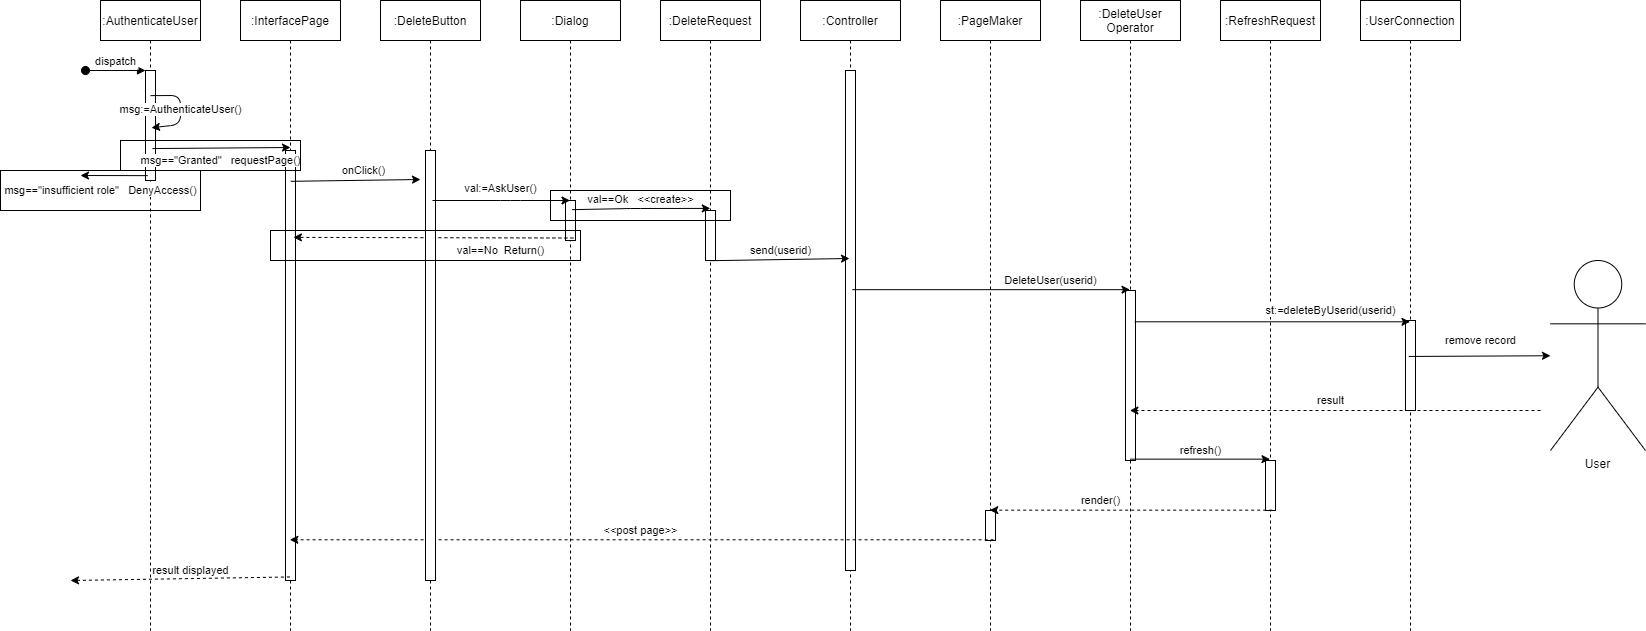

The diagram above was exported from draw.io. Its source (the exported page's mxGraphModel, read from the mxfile embedded in the PNG):
<mxGraphModel dx="1673" dy="867" grid="1" gridSize="10" guides="1" tooltips="1" connect="1" arrows="1" fold="1" page="1" pageScale="1" pageWidth="850" pageHeight="1100" math="0" shadow="0">
  <root>
    <mxCell id="0" />
    <mxCell id="1" parent="0" />
    <mxCell id="3nuBFxr9cyL0pnOWT2aG-1" value=":AuthenticateUser" style="shape=umlLifeline;perimeter=lifelinePerimeter;container=1;collapsible=0;recursiveResize=0;rounded=0;shadow=0;strokeWidth=1;" parent="1" vertex="1">
      <mxGeometry x="120" y="80" width="100" height="630" as="geometry" />
    </mxCell>
    <mxCell id="3nuBFxr9cyL0pnOWT2aG-3" value="dispatch" style="verticalAlign=bottom;startArrow=oval;endArrow=block;startSize=8;shadow=0;strokeWidth=1;" parent="3nuBFxr9cyL0pnOWT2aG-1" edge="1">
      <mxGeometry relative="1" as="geometry">
        <mxPoint x="-15" y="70" as="sourcePoint" />
        <mxPoint x="45" y="70" as="targetPoint" />
      </mxGeometry>
    </mxCell>
    <mxCell id="ENvEPZ1Jl6gOxsSQ1meB-38" value="" style="points=[];perimeter=orthogonalPerimeter;rounded=0;shadow=0;strokeWidth=1;" vertex="1" parent="3nuBFxr9cyL0pnOWT2aG-1">
      <mxGeometry x="45" y="70" width="10" height="110" as="geometry" />
    </mxCell>
    <mxCell id="3nuBFxr9cyL0pnOWT2aG-5" value=":Dialog" style="shape=umlLifeline;perimeter=lifelinePerimeter;container=1;collapsible=0;recursiveResize=0;rounded=0;shadow=0;strokeWidth=1;" parent="1" vertex="1">
      <mxGeometry x="540" y="80" width="100" height="630" as="geometry" />
    </mxCell>
    <mxCell id="ENvEPZ1Jl6gOxsSQ1meB-41" value="" style="points=[];perimeter=orthogonalPerimeter;rounded=0;shadow=0;strokeWidth=1;" vertex="1" parent="3nuBFxr9cyL0pnOWT2aG-5">
      <mxGeometry x="45" y="200" width="10" height="40" as="geometry" />
    </mxCell>
    <mxCell id="ENvEPZ1Jl6gOxsSQ1meB-1" value=":Controller" style="shape=umlLifeline;perimeter=lifelinePerimeter;container=1;collapsible=0;recursiveResize=0;rounded=0;shadow=0;strokeWidth=1;" vertex="1" parent="1">
      <mxGeometry x="820" y="80" width="100" height="630" as="geometry" />
    </mxCell>
    <mxCell id="ENvEPZ1Jl6gOxsSQ1meB-43" value="" style="points=[];perimeter=orthogonalPerimeter;rounded=0;shadow=0;strokeWidth=1;" vertex="1" parent="ENvEPZ1Jl6gOxsSQ1meB-1">
      <mxGeometry x="45" y="70" width="10" height="500" as="geometry" />
    </mxCell>
    <mxCell id="ENvEPZ1Jl6gOxsSQ1meB-2" value=":PageMaker" style="shape=umlLifeline;perimeter=lifelinePerimeter;container=1;collapsible=0;recursiveResize=0;rounded=0;shadow=0;strokeWidth=1;" vertex="1" parent="1">
      <mxGeometry x="960" y="80" width="100" height="630" as="geometry" />
    </mxCell>
    <mxCell id="ENvEPZ1Jl6gOxsSQ1meB-44" value="" style="points=[];perimeter=orthogonalPerimeter;rounded=0;shadow=0;strokeWidth=1;" vertex="1" parent="ENvEPZ1Jl6gOxsSQ1meB-2">
      <mxGeometry x="45" y="510" width="10" height="30" as="geometry" />
    </mxCell>
    <mxCell id="ENvEPZ1Jl6gOxsSQ1meB-4" value=":DeleteUser&#10;Operator" style="shape=umlLifeline;perimeter=lifelinePerimeter;container=1;collapsible=0;recursiveResize=0;rounded=0;shadow=0;strokeWidth=1;" vertex="1" parent="1">
      <mxGeometry x="1100" y="80" width="100" height="630" as="geometry" />
    </mxCell>
    <mxCell id="ENvEPZ1Jl6gOxsSQ1meB-45" value="" style="points=[];perimeter=orthogonalPerimeter;rounded=0;shadow=0;strokeWidth=1;" vertex="1" parent="ENvEPZ1Jl6gOxsSQ1meB-4">
      <mxGeometry x="45" y="290" width="10" height="170" as="geometry" />
    </mxCell>
    <mxCell id="ENvEPZ1Jl6gOxsSQ1meB-5" value=":RefreshRequest" style="shape=umlLifeline;perimeter=lifelinePerimeter;container=1;collapsible=0;recursiveResize=0;rounded=0;shadow=0;strokeWidth=1;" vertex="1" parent="1">
      <mxGeometry x="1240" y="80" width="100" height="630" as="geometry" />
    </mxCell>
    <mxCell id="ENvEPZ1Jl6gOxsSQ1meB-46" value="" style="points=[];perimeter=orthogonalPerimeter;rounded=0;shadow=0;strokeWidth=1;" vertex="1" parent="ENvEPZ1Jl6gOxsSQ1meB-5">
      <mxGeometry x="45" y="460" width="10" height="50" as="geometry" />
    </mxCell>
    <mxCell id="ENvEPZ1Jl6gOxsSQ1meB-6" value=":InterfacePage" style="shape=umlLifeline;perimeter=lifelinePerimeter;container=1;collapsible=0;recursiveResize=0;rounded=0;shadow=0;strokeWidth=1;" vertex="1" parent="1">
      <mxGeometry x="260" y="80" width="100" height="630" as="geometry" />
    </mxCell>
    <mxCell id="ENvEPZ1Jl6gOxsSQ1meB-39" value="" style="points=[];perimeter=orthogonalPerimeter;rounded=0;shadow=0;strokeWidth=1;" vertex="1" parent="ENvEPZ1Jl6gOxsSQ1meB-6">
      <mxGeometry x="45" y="150" width="10" height="430" as="geometry" />
    </mxCell>
    <mxCell id="ENvEPZ1Jl6gOxsSQ1meB-7" value=":UserConnection" style="shape=umlLifeline;perimeter=lifelinePerimeter;container=1;collapsible=0;recursiveResize=0;rounded=0;shadow=0;strokeWidth=1;" vertex="1" parent="1">
      <mxGeometry x="1380" y="80" width="100" height="630" as="geometry" />
    </mxCell>
    <mxCell id="ENvEPZ1Jl6gOxsSQ1meB-47" value="" style="points=[];perimeter=orthogonalPerimeter;rounded=0;shadow=0;strokeWidth=1;" vertex="1" parent="ENvEPZ1Jl6gOxsSQ1meB-7">
      <mxGeometry x="45" y="320" width="10" height="90" as="geometry" />
    </mxCell>
    <mxCell id="ENvEPZ1Jl6gOxsSQ1meB-9" value=":DeleteRequest" style="shape=umlLifeline;perimeter=lifelinePerimeter;container=1;collapsible=0;recursiveResize=0;rounded=0;shadow=0;strokeWidth=1;" vertex="1" parent="1">
      <mxGeometry x="680" y="80" width="100" height="630" as="geometry" />
    </mxCell>
    <mxCell id="ENvEPZ1Jl6gOxsSQ1meB-42" value="" style="points=[];perimeter=orthogonalPerimeter;rounded=0;shadow=0;strokeWidth=1;" vertex="1" parent="ENvEPZ1Jl6gOxsSQ1meB-9">
      <mxGeometry x="45" y="210" width="10" height="50" as="geometry" />
    </mxCell>
    <mxCell id="ENvEPZ1Jl6gOxsSQ1meB-11" value="msg:=AuthenticateUser()" style="endArrow=classic;html=1;exitX=0.5;exitY=0.151;exitDx=0;exitDy=0;exitPerimeter=0;entryX=0.51;entryY=0.202;entryDx=0;entryDy=0;entryPerimeter=0;" edge="1" parent="1" source="3nuBFxr9cyL0pnOWT2aG-1" target="3nuBFxr9cyL0pnOWT2aG-1">
      <mxGeometry width="50" height="50" relative="1" as="geometry">
        <mxPoint x="180" y="175" as="sourcePoint" />
        <mxPoint x="180" y="204" as="targetPoint" />
        <Array as="points">
          <mxPoint x="200" y="175" />
          <mxPoint x="200" y="204" />
        </Array>
      </mxGeometry>
    </mxCell>
    <mxCell id="ENvEPZ1Jl6gOxsSQ1meB-13" value="msg==&quot;insufficient role&quot;&amp;nbsp; &amp;nbsp;DenyAccess()" style="endArrow=classic;html=1;exitX=0.472;exitY=0.278;exitDx=0;exitDy=0;exitPerimeter=0;" edge="1" parent="1" source="3nuBFxr9cyL0pnOWT2aG-1">
      <mxGeometry x="0.4038" y="15" width="50" height="50" relative="1" as="geometry">
        <mxPoint x="160" y="255" as="sourcePoint" />
        <mxPoint x="100" y="255" as="targetPoint" />
        <mxPoint as="offset" />
      </mxGeometry>
    </mxCell>
    <mxCell id="ENvEPZ1Jl6gOxsSQ1meB-14" value="msg==&quot;Granted&quot;&amp;nbsp; &amp;nbsp;requestPage()" style="endArrow=classic;html=1;exitX=0.519;exitY=0.235;exitDx=0;exitDy=0;exitPerimeter=0;" edge="1" parent="1" source="3nuBFxr9cyL0pnOWT2aG-1">
      <mxGeometry x="-0.0151" y="-12" width="50" height="50" relative="1" as="geometry">
        <mxPoint x="180" y="227" as="sourcePoint" />
        <mxPoint x="310" y="227" as="targetPoint" />
        <mxPoint as="offset" />
      </mxGeometry>
    </mxCell>
    <mxCell id="ENvEPZ1Jl6gOxsSQ1meB-15" value="onClick()" style="endArrow=classic;html=1;exitX=0.503;exitY=0.287;exitDx=0;exitDy=0;exitPerimeter=0;" edge="1" parent="1" source="ENvEPZ1Jl6gOxsSQ1meB-6">
      <mxGeometry x="0.1291" y="10" width="50" height="50" relative="1" as="geometry">
        <mxPoint x="330" y="262" as="sourcePoint" />
        <mxPoint x="440" y="259" as="targetPoint" />
        <mxPoint as="offset" />
      </mxGeometry>
    </mxCell>
    <mxCell id="ENvEPZ1Jl6gOxsSQ1meB-18" value="val==Ok&amp;nbsp; &amp;nbsp;&amp;lt;&amp;lt;create&amp;gt;&amp;gt;" style="endArrow=classic;html=1;exitX=0.515;exitY=0.332;exitDx=0;exitDy=0;exitPerimeter=0;entryX=0.498;entryY=0.33;entryDx=0;entryDy=0;entryPerimeter=0;" edge="1" parent="1" source="3nuBFxr9cyL0pnOWT2aG-5" target="ENvEPZ1Jl6gOxsSQ1meB-9">
      <mxGeometry x="-0.0083" y="9" width="50" height="50" relative="1" as="geometry">
        <mxPoint x="600" y="286" as="sourcePoint" />
        <mxPoint x="710" y="286" as="targetPoint" />
        <Array as="points">
          <mxPoint x="650" y="288" />
        </Array>
        <mxPoint as="offset" />
      </mxGeometry>
    </mxCell>
    <mxCell id="ENvEPZ1Jl6gOxsSQ1meB-19" value="val==No&amp;nbsp; Return()" style="endArrow=classic;html=1;entryX=0.529;entryY=0.376;entryDx=0;entryDy=0;entryPerimeter=0;exitX=0.529;exitY=0.377;exitDx=0;exitDy=0;exitPerimeter=0;dashed=1;" edge="1" parent="1" source="3nuBFxr9cyL0pnOWT2aG-5" target="ENvEPZ1Jl6gOxsSQ1meB-6">
      <mxGeometry x="-0.4795" y="13" width="50" height="50" relative="1" as="geometry">
        <mxPoint x="560" y="317" as="sourcePoint" />
        <mxPoint x="320" y="312" as="targetPoint" />
        <mxPoint as="offset" />
      </mxGeometry>
    </mxCell>
    <mxCell id="ENvEPZ1Jl6gOxsSQ1meB-20" value="send(userid)" style="endArrow=classic;html=1;exitX=0.498;exitY=0.413;exitDx=0;exitDy=0;exitPerimeter=0;" edge="1" parent="1" source="ENvEPZ1Jl6gOxsSQ1meB-9">
      <mxGeometry x="0.0107" y="9" width="50" height="50" relative="1" as="geometry">
        <mxPoint x="750" y="343" as="sourcePoint" />
        <mxPoint x="869" y="338" as="targetPoint" />
        <mxPoint as="offset" />
      </mxGeometry>
    </mxCell>
    <mxCell id="ENvEPZ1Jl6gOxsSQ1meB-23" value="DeleteUser(userid)" style="endArrow=classic;html=1;exitX=0.519;exitY=0.459;exitDx=0;exitDy=0;exitPerimeter=0;" edge="1" parent="1" source="ENvEPZ1Jl6gOxsSQ1meB-1" target="ENvEPZ1Jl6gOxsSQ1meB-4">
      <mxGeometry x="0.4272" y="9" width="50" height="50" relative="1" as="geometry">
        <mxPoint x="620" y="350" as="sourcePoint" />
        <mxPoint x="670" y="300" as="targetPoint" />
        <mxPoint as="offset" />
      </mxGeometry>
    </mxCell>
    <mxCell id="ENvEPZ1Jl6gOxsSQ1meB-24" value="st:=deleteByUserid(userid)" style="endArrow=classic;html=1;exitX=0.543;exitY=0.51;exitDx=0;exitDy=0;exitPerimeter=0;" edge="1" parent="1" source="ENvEPZ1Jl6gOxsSQ1meB-4" target="ENvEPZ1Jl6gOxsSQ1meB-7">
      <mxGeometry x="0.4222" y="11" width="50" height="50" relative="1" as="geometry">
        <mxPoint x="900" y="350" as="sourcePoint" />
        <mxPoint x="950" y="300" as="targetPoint" />
        <mxPoint as="offset" />
      </mxGeometry>
    </mxCell>
    <mxCell id="ENvEPZ1Jl6gOxsSQ1meB-26" value="User" style="shape=umlActor;verticalLabelPosition=bottom;verticalAlign=top;html=1;outlineConnect=0;" vertex="1" parent="1">
      <mxGeometry x="1570" y="340" width="95" height="190" as="geometry" />
    </mxCell>
    <mxCell id="ENvEPZ1Jl6gOxsSQ1meB-27" value="remove record" style="endArrow=classic;html=1;exitX=0.482;exitY=0.565;exitDx=0;exitDy=0;exitPerimeter=0;" edge="1" parent="1" source="ENvEPZ1Jl6gOxsSQ1meB-7" target="ENvEPZ1Jl6gOxsSQ1meB-26">
      <mxGeometry x="0.0138" y="16" width="50" height="50" relative="1" as="geometry">
        <mxPoint x="950" y="390" as="sourcePoint" />
        <mxPoint x="1000" y="340" as="targetPoint" />
        <mxPoint as="offset" />
      </mxGeometry>
    </mxCell>
    <mxCell id="ENvEPZ1Jl6gOxsSQ1meB-28" value="result" style="endArrow=classic;html=1;dashed=1;" edge="1" parent="1" target="ENvEPZ1Jl6gOxsSQ1meB-4">
      <mxGeometry x="0.0227" y="-10" width="50" height="50" relative="1" as="geometry">
        <mxPoint x="1560" y="490" as="sourcePoint" />
        <mxPoint x="1310" y="340" as="targetPoint" />
        <mxPoint x="-1" as="offset" />
      </mxGeometry>
    </mxCell>
    <mxCell id="ENvEPZ1Jl6gOxsSQ1meB-29" value="refresh()" style="endArrow=classic;html=1;exitX=0.496;exitY=0.728;exitDx=0;exitDy=0;exitPerimeter=0;" edge="1" parent="1" source="ENvEPZ1Jl6gOxsSQ1meB-4" target="ENvEPZ1Jl6gOxsSQ1meB-5">
      <mxGeometry x="0.0064" y="9" width="50" height="50" relative="1" as="geometry">
        <mxPoint x="1260" y="510" as="sourcePoint" />
        <mxPoint x="1310" y="460" as="targetPoint" />
        <mxPoint as="offset" />
      </mxGeometry>
    </mxCell>
    <mxCell id="ENvEPZ1Jl6gOxsSQ1meB-31" value="&amp;lt;&amp;lt;post page&amp;gt;&amp;gt;" style="endArrow=classic;html=1;exitX=0.531;exitY=0.856;exitDx=0;exitDy=0;exitPerimeter=0;dashed=1;" edge="1" parent="1" source="ENvEPZ1Jl6gOxsSQ1meB-2" target="ENvEPZ1Jl6gOxsSQ1meB-6">
      <mxGeometry x="0.0034" y="-9" width="50" height="50" relative="1" as="geometry">
        <mxPoint x="760" y="390" as="sourcePoint" />
        <mxPoint x="320" y="619" as="targetPoint" />
        <mxPoint as="offset" />
      </mxGeometry>
    </mxCell>
    <mxCell id="ENvEPZ1Jl6gOxsSQ1meB-32" value=":DeleteButton" style="shape=umlLifeline;perimeter=lifelinePerimeter;container=1;collapsible=0;recursiveResize=0;rounded=0;shadow=0;strokeWidth=1;" vertex="1" parent="1">
      <mxGeometry x="400" y="80" width="100" height="630" as="geometry" />
    </mxCell>
    <mxCell id="ENvEPZ1Jl6gOxsSQ1meB-40" value="" style="points=[];perimeter=orthogonalPerimeter;rounded=0;shadow=0;strokeWidth=1;" vertex="1" parent="ENvEPZ1Jl6gOxsSQ1meB-32">
      <mxGeometry x="45" y="150" width="10" height="430" as="geometry" />
    </mxCell>
    <mxCell id="ENvEPZ1Jl6gOxsSQ1meB-34" value="val:=AskUser()" style="endArrow=classic;html=1;" edge="1" parent="1" target="3nuBFxr9cyL0pnOWT2aG-5">
      <mxGeometry x="-0.0087" y="12" width="50" height="50" relative="1" as="geometry">
        <mxPoint x="452" y="280" as="sourcePoint" />
        <mxPoint x="870" y="350" as="targetPoint" />
        <Array as="points">
          <mxPoint x="530" y="280" />
        </Array>
        <mxPoint as="offset" />
      </mxGeometry>
    </mxCell>
    <mxCell id="ENvEPZ1Jl6gOxsSQ1meB-36" value="render()" style="endArrow=classic;html=1;exitX=0.517;exitY=0.809;exitDx=0;exitDy=0;exitPerimeter=0;dashed=1;" edge="1" parent="1" source="ENvEPZ1Jl6gOxsSQ1meB-5" target="ENvEPZ1Jl6gOxsSQ1meB-2">
      <mxGeometry x="0.2161" y="-10" width="50" height="50" relative="1" as="geometry">
        <mxPoint x="820" y="400" as="sourcePoint" />
        <mxPoint x="870" y="350" as="targetPoint" />
        <mxPoint as="offset" />
      </mxGeometry>
    </mxCell>
    <mxCell id="ENvEPZ1Jl6gOxsSQ1meB-37" value="result displayed" style="endArrow=classic;html=1;exitX=0.494;exitY=0.915;exitDx=0;exitDy=0;exitPerimeter=0;dashed=1;" edge="1" parent="1" source="ENvEPZ1Jl6gOxsSQ1meB-6">
      <mxGeometry x="-0.0951" y="-8" width="50" height="50" relative="1" as="geometry">
        <mxPoint x="820" y="400" as="sourcePoint" />
        <mxPoint x="90" y="660" as="targetPoint" />
        <mxPoint as="offset" />
      </mxGeometry>
    </mxCell>
    <mxCell id="ENvEPZ1Jl6gOxsSQ1meB-48" value="" style="rounded=0;whiteSpace=wrap;html=1;fillColor=none;" vertex="1" parent="1">
      <mxGeometry x="140" y="220" width="180" height="30" as="geometry" />
    </mxCell>
    <mxCell id="ENvEPZ1Jl6gOxsSQ1meB-53" value="" style="rounded=0;whiteSpace=wrap;html=1;fillColor=none;" vertex="1" parent="1">
      <mxGeometry x="20" y="250" width="200" height="40" as="geometry" />
    </mxCell>
    <mxCell id="ENvEPZ1Jl6gOxsSQ1meB-54" value="" style="rounded=0;whiteSpace=wrap;html=1;fillColor=none;" vertex="1" parent="1">
      <mxGeometry x="290" y="310" width="310" height="30" as="geometry" />
    </mxCell>
    <mxCell id="ENvEPZ1Jl6gOxsSQ1meB-55" value="" style="rounded=0;whiteSpace=wrap;html=1;fillColor=none;" vertex="1" parent="1">
      <mxGeometry x="570" y="270" width="180" height="30" as="geometry" />
    </mxCell>
  </root>
</mxGraphModel>